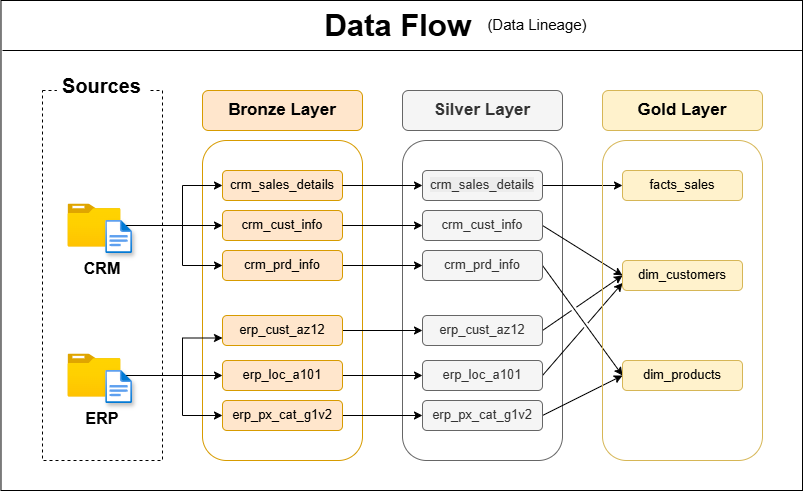

The diagram above was exported from draw.io. Its source (the exported page's mxGraphModel, read from the mxfile embedded in the PNG):
<mxGraphModel dx="884" dy="513" grid="1" gridSize="10" guides="1" tooltips="1" connect="1" arrows="1" fold="1" page="1" pageScale="1" pageWidth="1100" pageHeight="850" math="0" shadow="0">
  <root>
    <mxCell id="0" />
    <mxCell id="1" parent="0" />
    <mxCell id="ieHkZ1Xorx_fc5cB3cDV-4" parent="1" style="rounded=0;whiteSpace=wrap;html=1;hachureGap=4;fontFamily=Architects Daughter;fontSource=https%3A%2F%2Ffonts.googleapis.com%2Fcss%3Ffamily%3DArchitects%2BDaughter;" value="" vertex="1">
      <mxGeometry height="490" width="801.52" x="38.48" y="30" as="geometry" />
    </mxCell>
    <mxCell id="-qEcexP_1I0pgXP4OoWm-1" parent="1" style="rounded=1;whiteSpace=wrap;html=1;hachureGap=4;fontFamily=Architects Daughter;fontSource=https%3A%2F%2Ffonts.googleapis.com%2Fcss%3Ffamily%3DArchitects%2BDaughter;fillColor=#f5f5f5;strokeColor=#666666;fontColor=#333333;" value="&lt;font face=&quot;Helvetica&quot; style=&quot;font-size: 17px;&quot;&gt;&lt;b style=&quot;&quot;&gt;Silver Layer&lt;/b&gt;&lt;/font&gt;" vertex="1">
      <mxGeometry height="40" width="160" x="440" y="120" as="geometry" />
    </mxCell>
    <mxCell id="-qEcexP_1I0pgXP4OoWm-2" parent="1" style="rounded=1;whiteSpace=wrap;html=1;hachureGap=4;fontFamily=Architects Daughter;fontSource=https%3A%2F%2Ffonts.googleapis.com%2Fcss%3Ffamily%3DArchitects%2BDaughter;fillColor=none;strokeColor=#666666;fontColor=#333333;" value="" vertex="1">
      <mxGeometry height="320" width="160" x="440" y="170" as="geometry" />
    </mxCell>
    <mxCell id="WoF0R8xtXD-PWkkE8Vl2-15" edge="1" parent="1" source="-qEcexP_1I0pgXP4OoWm-3" style="edgeStyle=orthogonalEdgeStyle;rounded=0;hachureGap=4;orthogonalLoop=1;jettySize=auto;html=1;entryX=0;entryY=0.5;entryDx=0;entryDy=0;fontFamily=Architects Daughter;fontSource=https%3A%2F%2Ffonts.googleapis.com%2Fcss%3Ffamily%3DArchitects%2BDaughter;" target="WoF0R8xtXD-PWkkE8Vl2-12">
      <mxGeometry relative="1" as="geometry" />
    </mxCell>
    <mxCell id="-qEcexP_1I0pgXP4OoWm-3" parent="1" style="rounded=1;whiteSpace=wrap;html=1;hachureGap=4;fontFamily=Architects Daughter;fontSource=https%3A%2F%2Ffonts.googleapis.com%2Fcss%3Ffamily%3DArchitects%2BDaughter;fillColor=#f5f5f5;strokeColor=#666666;fontColor=#333333;" value="&lt;span style=&quot;color: rgb(51, 51, 51); font-family: Helvetica; font-size: 13px; font-style: normal; font-variant-ligatures: normal; font-variant-caps: normal; font-weight: 400; letter-spacing: normal; orphans: 2; text-align: center; text-indent: 0px; text-transform: none; widows: 2; word-spacing: 0px; -webkit-text-stroke-width: 0px; white-space: normal; background-color: rgb(236, 236, 236); text-decoration-thickness: initial; text-decoration-style: initial; text-decoration-color: initial; display: inline !important; float: none;&quot;&gt;crm_sales_details&lt;/span&gt;" vertex="1">
      <mxGeometry height="30" width="120" x="460" y="200" as="geometry" />
    </mxCell>
    <mxCell id="WoF0R8xtXD-PWkkE8Vl2-20" edge="1" parent="1" source="-qEcexP_1I0pgXP4OoWm-4" style="rounded=0;hachureGap=4;orthogonalLoop=1;jettySize=auto;html=1;entryX=0;entryY=0.5;entryDx=0;entryDy=0;fontFamily=Architects Daughter;fontSource=https%3A%2F%2Ffonts.googleapis.com%2Fcss%3Ffamily%3DArchitects%2BDaughter;exitX=1;exitY=0.5;exitDx=0;exitDy=0;jumpStyle=gap;" target="WoF0R8xtXD-PWkkE8Vl2-13">
      <mxGeometry relative="1" as="geometry" />
    </mxCell>
    <mxCell id="-qEcexP_1I0pgXP4OoWm-4" parent="1" style="rounded=1;whiteSpace=wrap;html=1;hachureGap=4;fontFamily=Architects Daughter;fontSource=https%3A%2F%2Ffonts.googleapis.com%2Fcss%3Ffamily%3DArchitects%2BDaughter;fillColor=#f5f5f5;strokeColor=#666666;fontColor=#333333;" value="&lt;span style=&quot;font-family: Helvetica; font-size: 13px;&quot;&gt;crm_cust_info&lt;/span&gt;" vertex="1">
      <mxGeometry height="30" width="120" x="460" y="240" as="geometry" />
    </mxCell>
    <mxCell id="WoF0R8xtXD-PWkkE8Vl2-24" edge="1" parent="1" source="-qEcexP_1I0pgXP4OoWm-5" style="rounded=0;hachureGap=4;orthogonalLoop=1;jettySize=auto;html=1;entryX=0;entryY=0.5;entryDx=0;entryDy=0;fontFamily=Architects Daughter;fontSource=https%3A%2F%2Ffonts.googleapis.com%2Fcss%3Ffamily%3DArchitects%2BDaughter;exitX=1;exitY=0.5;exitDx=0;exitDy=0;jumpStyle=gap;" target="WoF0R8xtXD-PWkkE8Vl2-14">
      <mxGeometry relative="1" as="geometry" />
    </mxCell>
    <mxCell id="-qEcexP_1I0pgXP4OoWm-5" parent="1" style="rounded=1;whiteSpace=wrap;html=1;hachureGap=4;fontFamily=Architects Daughter;fontSource=https%3A%2F%2Ffonts.googleapis.com%2Fcss%3Ffamily%3DArchitects%2BDaughter;fillColor=#f5f5f5;strokeColor=#666666;fontColor=#333333;" value="&lt;span style=&quot;font-family: Helvetica; font-size: 13px;&quot;&gt;crm_prd_info&lt;/span&gt;" vertex="1">
      <mxGeometry height="30" width="120" x="460" y="280" as="geometry" />
    </mxCell>
    <mxCell id="WoF0R8xtXD-PWkkE8Vl2-22" edge="1" parent="1" source="-qEcexP_1I0pgXP4OoWm-6" style="rounded=0;hachureGap=4;orthogonalLoop=1;jettySize=auto;html=1;entryX=0;entryY=0.5;entryDx=0;entryDy=0;fontFamily=Architects Daughter;fontSource=https%3A%2F%2Ffonts.googleapis.com%2Fcss%3Ffamily%3DArchitects%2BDaughter;exitX=1;exitY=0.5;exitDx=0;exitDy=0;jumpStyle=gap;" target="WoF0R8xtXD-PWkkE8Vl2-13">
      <mxGeometry relative="1" as="geometry" />
    </mxCell>
    <mxCell id="-qEcexP_1I0pgXP4OoWm-6" parent="1" style="rounded=1;whiteSpace=wrap;html=1;hachureGap=4;fontFamily=Architects Daughter;fontSource=https%3A%2F%2Ffonts.googleapis.com%2Fcss%3Ffamily%3DArchitects%2BDaughter;fillColor=#f5f5f5;strokeColor=#666666;fontColor=#333333;" value="&lt;font face=&quot;Helvetica&quot; style=&quot;font-size: 13px;&quot;&gt;erp_cust_az12&lt;/font&gt;" vertex="1">
      <mxGeometry height="30" width="120" x="460" y="345" as="geometry" />
    </mxCell>
    <mxCell id="WoF0R8xtXD-PWkkE8Vl2-23" edge="1" parent="1" source="-qEcexP_1I0pgXP4OoWm-7" style="rounded=0;hachureGap=4;orthogonalLoop=1;jettySize=auto;html=1;fontFamily=Architects Daughter;fontSource=https%3A%2F%2Ffonts.googleapis.com%2Fcss%3Ffamily%3DArchitects%2BDaughter;entryX=0;entryY=0.75;entryDx=0;entryDy=0;exitX=1;exitY=0.5;exitDx=0;exitDy=0;jumpStyle=gap;" target="WoF0R8xtXD-PWkkE8Vl2-13" value="">
      <mxGeometry relative="1" as="geometry" />
    </mxCell>
    <mxCell id="-qEcexP_1I0pgXP4OoWm-7" parent="1" style="rounded=1;whiteSpace=wrap;html=1;hachureGap=4;fontFamily=Architects Daughter;fontSource=https%3A%2F%2Ffonts.googleapis.com%2Fcss%3Ffamily%3DArchitects%2BDaughter;fillColor=#f5f5f5;strokeColor=#666666;fontColor=#333333;" value="&lt;font face=&quot;Helvetica&quot; style=&quot;font-size: 13px;&quot;&gt;erp_loc_a101&lt;/font&gt;" vertex="1">
      <mxGeometry height="30" width="120" x="460" y="390" as="geometry" />
    </mxCell>
    <mxCell id="WoF0R8xtXD-PWkkE8Vl2-25" edge="1" parent="1" source="-qEcexP_1I0pgXP4OoWm-8" style="rounded=0;hachureGap=4;orthogonalLoop=1;jettySize=auto;html=1;entryX=0;entryY=0.5;entryDx=0;entryDy=0;fontFamily=Architects Daughter;fontSource=https%3A%2F%2Ffonts.googleapis.com%2Fcss%3Ffamily%3DArchitects%2BDaughter;exitX=1;exitY=0.5;exitDx=0;exitDy=0;jumpStyle=gap;" target="WoF0R8xtXD-PWkkE8Vl2-14">
      <mxGeometry relative="1" as="geometry" />
    </mxCell>
    <mxCell id="-qEcexP_1I0pgXP4OoWm-8" parent="1" style="rounded=1;whiteSpace=wrap;html=1;hachureGap=4;fontFamily=Architects Daughter;fontSource=https%3A%2F%2Ffonts.googleapis.com%2Fcss%3Ffamily%3DArchitects%2BDaughter;fillColor=#f5f5f5;strokeColor=#666666;fontColor=#333333;" value="&lt;font face=&quot;Helvetica&quot; style=&quot;font-size: 13px;&quot;&gt;erp_px_cat_g1v2&lt;/font&gt;" vertex="1">
      <mxGeometry height="30" width="120" x="460" y="430" as="geometry" />
    </mxCell>
    <mxCell id="LUFKHzZ2gJSZ5qOaihmu-2" parent="1" style="rounded=0;whiteSpace=wrap;html=1;hachureGap=4;fontFamily=Architects Daughter;fontSource=https%3A%2F%2Ffonts.googleapis.com%2Fcss%3Ffamily%3DArchitects%2BDaughter;dashed=1;fillStyle=hatch;" value="" vertex="1">
      <mxGeometry height="370" width="120" x="80" y="120" as="geometry" />
    </mxCell>
    <mxCell id="LUFKHzZ2gJSZ5qOaihmu-3" parent="1" style="rounded=0;whiteSpace=wrap;html=1;hachureGap=4;fontFamily=Architects Daughter;fontSource=https%3A%2F%2Ffonts.googleapis.com%2Fcss%3Ffamily%3DArchitects%2BDaughter;strokeColor=none;" value="&lt;font style=&quot;font-size: 20px;&quot; face=&quot;Helvetica&quot;&gt;&lt;b&gt;Sources&lt;/b&gt;&lt;/font&gt;" vertex="1">
      <mxGeometry height="30" width="91.25" x="94.38" y="100" as="geometry" />
    </mxCell>
    <mxCell id="LUFKHzZ2gJSZ5qOaihmu-6" parent="1" style="rounded=1;whiteSpace=wrap;html=1;hachureGap=4;fontFamily=Architects Daughter;fontSource=https%3A%2F%2Ffonts.googleapis.com%2Fcss%3Ffamily%3DArchitects%2BDaughter;fillColor=#ffe6cc;strokeColor=#d79b00;" value="&lt;font face=&quot;Helvetica&quot; style=&quot;font-size: 17px;&quot;&gt;&lt;b style=&quot;&quot;&gt;Bronze Layer&lt;/b&gt;&lt;/font&gt;" vertex="1">
      <mxGeometry height="40" width="160" x="240" y="120" as="geometry" />
    </mxCell>
    <mxCell id="LUFKHzZ2gJSZ5qOaihmu-7" parent="1" style="rounded=1;whiteSpace=wrap;html=1;hachureGap=4;fontFamily=Architects Daughter;fontSource=https%3A%2F%2Ffonts.googleapis.com%2Fcss%3Ffamily%3DArchitects%2BDaughter;fillColor=none;strokeColor=#d79b00;" value="" vertex="1">
      <mxGeometry height="320" width="160" x="240" y="170" as="geometry" />
    </mxCell>
    <mxCell id="-qEcexP_1I0pgXP4OoWm-12" edge="1" parent="1" source="LUFKHzZ2gJSZ5qOaihmu-8" style="edgeStyle=orthogonalEdgeStyle;rounded=0;hachureGap=4;orthogonalLoop=1;jettySize=auto;html=1;entryX=0;entryY=0.5;entryDx=0;entryDy=0;fontFamily=Architects Daughter;fontSource=https%3A%2F%2Ffonts.googleapis.com%2Fcss%3Ffamily%3DArchitects%2BDaughter;strokeColor=none;" target="-qEcexP_1I0pgXP4OoWm-3">
      <mxGeometry relative="1" as="geometry" />
    </mxCell>
    <mxCell id="LUFKHzZ2gJSZ5qOaihmu-8" parent="1" style="rounded=1;whiteSpace=wrap;html=1;hachureGap=4;fontFamily=Architects Daughter;fontSource=https%3A%2F%2Ffonts.googleapis.com%2Fcss%3Ffamily%3DArchitects%2BDaughter;fillColor=#ffe6cc;strokeColor=#d79b00;" value="&lt;span style=&quot;font-family: Helvetica; font-size: 13px;&quot;&gt;crm_sales_details&lt;/span&gt;" vertex="1">
      <mxGeometry height="30" width="120" x="260" y="200" as="geometry" />
    </mxCell>
    <mxCell id="LUFKHzZ2gJSZ5qOaihmu-9" parent="1" style="rounded=1;whiteSpace=wrap;html=1;hachureGap=4;fontFamily=Architects Daughter;fontSource=https%3A%2F%2Ffonts.googleapis.com%2Fcss%3Ffamily%3DArchitects%2BDaughter;fillColor=#ffe6cc;strokeColor=#d79b00;" value="&lt;span style=&quot;font-family: Helvetica; font-size: 13px;&quot;&gt;crm_cust_info&lt;/span&gt;" vertex="1">
      <mxGeometry height="30" width="120" x="260" y="240" as="geometry" />
    </mxCell>
    <mxCell id="-qEcexP_1I0pgXP4OoWm-16" edge="1" parent="1" source="LUFKHzZ2gJSZ5qOaihmu-10" style="edgeStyle=orthogonalEdgeStyle;rounded=0;hachureGap=4;orthogonalLoop=1;jettySize=auto;html=1;fontFamily=Architects Daughter;fontSource=https%3A%2F%2Ffonts.googleapis.com%2Fcss%3Ffamily%3DArchitects%2BDaughter;" target="-qEcexP_1I0pgXP4OoWm-5">
      <mxGeometry relative="1" as="geometry" />
    </mxCell>
    <mxCell id="LUFKHzZ2gJSZ5qOaihmu-10" parent="1" style="rounded=1;whiteSpace=wrap;html=1;hachureGap=4;fontFamily=Architects Daughter;fontSource=https%3A%2F%2Ffonts.googleapis.com%2Fcss%3Ffamily%3DArchitects%2BDaughter;fillColor=#ffe6cc;strokeColor=#d79b00;" value="&lt;span style=&quot;font-family: Helvetica; font-size: 13px;&quot;&gt;crm_prd_info&lt;/span&gt;" vertex="1">
      <mxGeometry height="30" width="120" x="260" y="280" as="geometry" />
    </mxCell>
    <mxCell id="-qEcexP_1I0pgXP4OoWm-17" edge="1" parent="1" source="LUFKHzZ2gJSZ5qOaihmu-11" style="edgeStyle=orthogonalEdgeStyle;rounded=0;hachureGap=4;orthogonalLoop=1;jettySize=auto;html=1;entryX=0;entryY=0.5;entryDx=0;entryDy=0;fontFamily=Architects Daughter;fontSource=https%3A%2F%2Ffonts.googleapis.com%2Fcss%3Ffamily%3DArchitects%2BDaughter;" target="-qEcexP_1I0pgXP4OoWm-6">
      <mxGeometry relative="1" as="geometry" />
    </mxCell>
    <mxCell id="LUFKHzZ2gJSZ5qOaihmu-11" parent="1" style="rounded=1;whiteSpace=wrap;html=1;hachureGap=4;fontFamily=Architects Daughter;fontSource=https%3A%2F%2Ffonts.googleapis.com%2Fcss%3Ffamily%3DArchitects%2BDaughter;fillColor=#ffe6cc;strokeColor=#d79b00;" value="&lt;font face=&quot;Helvetica&quot; style=&quot;font-size: 13px;&quot;&gt;erp_cust_az12&lt;/font&gt;" vertex="1">
      <mxGeometry height="30" width="120" x="260" y="345" as="geometry" />
    </mxCell>
    <mxCell id="-qEcexP_1I0pgXP4OoWm-18" edge="1" parent="1" source="LUFKHzZ2gJSZ5qOaihmu-12" style="edgeStyle=orthogonalEdgeStyle;rounded=0;hachureGap=4;orthogonalLoop=1;jettySize=auto;html=1;fontFamily=Architects Daughter;fontSource=https%3A%2F%2Ffonts.googleapis.com%2Fcss%3Ffamily%3DArchitects%2BDaughter;" target="-qEcexP_1I0pgXP4OoWm-7">
      <mxGeometry relative="1" as="geometry" />
    </mxCell>
    <mxCell id="LUFKHzZ2gJSZ5qOaihmu-12" parent="1" style="rounded=1;whiteSpace=wrap;html=1;hachureGap=4;fontFamily=Architects Daughter;fontSource=https%3A%2F%2Ffonts.googleapis.com%2Fcss%3Ffamily%3DArchitects%2BDaughter;fillColor=#ffe6cc;strokeColor=#d79b00;" value="&lt;font face=&quot;Helvetica&quot; style=&quot;font-size: 13px;&quot;&gt;erp_loc_a101&lt;/font&gt;" vertex="1">
      <mxGeometry height="30" width="120" x="260" y="390" as="geometry" />
    </mxCell>
    <mxCell id="-qEcexP_1I0pgXP4OoWm-19" edge="1" parent="1" source="LUFKHzZ2gJSZ5qOaihmu-13" style="edgeStyle=orthogonalEdgeStyle;rounded=0;hachureGap=4;orthogonalLoop=1;jettySize=auto;html=1;entryX=0;entryY=0.5;entryDx=0;entryDy=0;fontFamily=Architects Daughter;fontSource=https%3A%2F%2Ffonts.googleapis.com%2Fcss%3Ffamily%3DArchitects%2BDaughter;" target="-qEcexP_1I0pgXP4OoWm-8">
      <mxGeometry relative="1" as="geometry" />
    </mxCell>
    <mxCell id="LUFKHzZ2gJSZ5qOaihmu-13" parent="1" style="rounded=1;whiteSpace=wrap;html=1;hachureGap=4;fontFamily=Architects Daughter;fontSource=https%3A%2F%2Ffonts.googleapis.com%2Fcss%3Ffamily%3DArchitects%2BDaughter;fillColor=#ffe6cc;strokeColor=#d79b00;" value="&lt;font face=&quot;Helvetica&quot; style=&quot;font-size: 13px;&quot;&gt;erp_px_cat_g1v2&lt;/font&gt;" vertex="1">
      <mxGeometry height="30" width="120" x="260" y="430" as="geometry" />
    </mxCell>
    <mxCell id="LUFKHzZ2gJSZ5qOaihmu-31" edge="1" parent="1" source="LUFKHzZ2gJSZ5qOaihmu-30" style="edgeStyle=orthogonalEdgeStyle;rounded=0;hachureGap=4;orthogonalLoop=1;jettySize=auto;html=1;fontFamily=Architects Daughter;fontSource=https%3A%2F%2Ffonts.googleapis.com%2Fcss%3Ffamily%3DArchitects%2BDaughter;" target="LUFKHzZ2gJSZ5qOaihmu-9">
      <mxGeometry relative="1" as="geometry" />
    </mxCell>
    <mxCell id="LUFKHzZ2gJSZ5qOaihmu-32" edge="1" parent="1" source="LUFKHzZ2gJSZ5qOaihmu-30" style="edgeStyle=orthogonalEdgeStyle;rounded=0;hachureGap=4;orthogonalLoop=1;jettySize=auto;html=1;fontFamily=Architects Daughter;fontSource=https%3A%2F%2Ffonts.googleapis.com%2Fcss%3Ffamily%3DArchitects%2BDaughter;" target="LUFKHzZ2gJSZ5qOaihmu-8">
      <mxGeometry relative="1" as="geometry">
        <Array as="points">
          <mxPoint x="220" y="255" />
          <mxPoint x="220" y="215" />
        </Array>
      </mxGeometry>
    </mxCell>
    <mxCell id="LUFKHzZ2gJSZ5qOaihmu-33" edge="1" parent="1" source="LUFKHzZ2gJSZ5qOaihmu-30" style="edgeStyle=orthogonalEdgeStyle;rounded=0;hachureGap=4;orthogonalLoop=1;jettySize=auto;html=1;fontFamily=Architects Daughter;fontSource=https%3A%2F%2Ffonts.googleapis.com%2Fcss%3Ffamily%3DArchitects%2BDaughter;entryX=0;entryY=0.5;entryDx=0;entryDy=0;" target="LUFKHzZ2gJSZ5qOaihmu-10">
      <mxGeometry relative="1" as="geometry">
        <Array as="points">
          <mxPoint x="220" y="255" />
          <mxPoint x="220" y="295" />
        </Array>
      </mxGeometry>
    </mxCell>
    <mxCell id="LUFKHzZ2gJSZ5qOaihmu-30" parent="1" style="image;aspect=fixed;html=1;points=[];align=center;fontSize=12;image=img/lib/azure2/general/Folder_Blank.svg;sketch=1;hachureGap=4;jiggle=2;curveFitting=1;fontFamily=Architects Daughter;fontSource=https%3A%2F%2Ffonts.googleapis.com%2Fcss%3Ffamily%3DArchitects%2BDaughter;" value="" vertex="1">
      <mxGeometry height="43" width="52.98" x="105.5" y="233.5" as="geometry" />
    </mxCell>
    <mxCell id="LUFKHzZ2gJSZ5qOaihmu-36" edge="1" parent="1" source="LUFKHzZ2gJSZ5qOaihmu-34" style="edgeStyle=orthogonalEdgeStyle;rounded=0;hachureGap=4;orthogonalLoop=1;jettySize=auto;html=1;fontFamily=Architects Daughter;fontSource=https%3A%2F%2Ffonts.googleapis.com%2Fcss%3Ffamily%3DArchitects%2BDaughter;" target="LUFKHzZ2gJSZ5qOaihmu-12">
      <mxGeometry relative="1" as="geometry" />
    </mxCell>
    <mxCell id="LUFKHzZ2gJSZ5qOaihmu-37" edge="1" parent="1" source="LUFKHzZ2gJSZ5qOaihmu-34" style="edgeStyle=orthogonalEdgeStyle;rounded=0;hachureGap=4;orthogonalLoop=1;jettySize=auto;html=1;fontFamily=Architects Daughter;fontSource=https%3A%2F%2Ffonts.googleapis.com%2Fcss%3Ffamily%3DArchitects%2BDaughter;entryX=0;entryY=0.75;entryDx=0;entryDy=0;" target="LUFKHzZ2gJSZ5qOaihmu-11">
      <mxGeometry relative="1" as="geometry">
        <Array as="points">
          <mxPoint x="220" y="405" />
          <mxPoint x="220" y="368" />
        </Array>
      </mxGeometry>
    </mxCell>
    <mxCell id="LUFKHzZ2gJSZ5qOaihmu-38" edge="1" parent="1" source="LUFKHzZ2gJSZ5qOaihmu-34" style="edgeStyle=orthogonalEdgeStyle;rounded=0;hachureGap=4;orthogonalLoop=1;jettySize=auto;html=1;fontFamily=Architects Daughter;fontSource=https%3A%2F%2Ffonts.googleapis.com%2Fcss%3Ffamily%3DArchitects%2BDaughter;entryX=0;entryY=0.5;entryDx=0;entryDy=0;" target="LUFKHzZ2gJSZ5qOaihmu-13">
      <mxGeometry relative="1" as="geometry">
        <Array as="points">
          <mxPoint x="220" y="405" />
          <mxPoint x="220" y="445" />
        </Array>
      </mxGeometry>
    </mxCell>
    <mxCell id="LUFKHzZ2gJSZ5qOaihmu-34" parent="1" style="image;aspect=fixed;html=1;points=[];align=center;fontSize=12;image=img/lib/azure2/general/Folder_Blank.svg;sketch=1;hachureGap=4;jiggle=2;curveFitting=1;fontFamily=Architects Daughter;fontSource=https%3A%2F%2Ffonts.googleapis.com%2Fcss%3Ffamily%3DArchitects%2BDaughter;" value="" vertex="1">
      <mxGeometry height="43" width="52.98" x="105.5" y="383.5" as="geometry" />
    </mxCell>
    <mxCell id="LUFKHzZ2gJSZ5qOaihmu-39" parent="1" style="text;html=1;whiteSpace=wrap;strokeColor=none;fillColor=none;align=center;verticalAlign=middle;rounded=0;fontFamily=Architects Daughter;fontSource=https%3A%2F%2Ffonts.googleapis.com%2Fcss%3Ffamily%3DArchitects%2BDaughter;" value="&lt;b&gt;&lt;font face=&quot;Helvetica&quot; style=&quot;font-size: 16px;&quot;&gt;CRM&lt;/font&gt;&lt;/b&gt;" vertex="1">
      <mxGeometry height="30" width="60" x="110" y="283" as="geometry" />
    </mxCell>
    <mxCell id="LUFKHzZ2gJSZ5qOaihmu-40" parent="1" style="text;html=1;whiteSpace=wrap;strokeColor=none;fillColor=none;align=center;verticalAlign=middle;rounded=0;fontFamily=Architects Daughter;fontSource=https%3A%2F%2Ffonts.googleapis.com%2Fcss%3Ffamily%3DArchitects%2BDaughter;" value="&lt;b&gt;&lt;font face=&quot;Helvetica&quot; style=&quot;font-size: 16px;&quot;&gt;ERP&lt;/font&gt;&lt;/b&gt;" vertex="1">
      <mxGeometry height="30" width="60" x="110" y="433" as="geometry" />
    </mxCell>
    <mxCell id="-qEcexP_1I0pgXP4OoWm-14" edge="1" parent="1" source="LUFKHzZ2gJSZ5qOaihmu-8" style="edgeStyle=orthogonalEdgeStyle;rounded=0;hachureGap=4;orthogonalLoop=1;jettySize=auto;html=1;fontFamily=Architects Daughter;fontSource=https%3A%2F%2Ffonts.googleapis.com%2Fcss%3Ffamily%3DArchitects%2BDaughter;" target="-qEcexP_1I0pgXP4OoWm-3">
      <mxGeometry relative="1" as="geometry" />
    </mxCell>
    <mxCell id="-qEcexP_1I0pgXP4OoWm-15" edge="1" parent="1" source="LUFKHzZ2gJSZ5qOaihmu-9" style="edgeStyle=orthogonalEdgeStyle;rounded=0;hachureGap=4;orthogonalLoop=1;jettySize=auto;html=1;fontFamily=Architects Daughter;fontSource=https%3A%2F%2Ffonts.googleapis.com%2Fcss%3Ffamily%3DArchitects%2BDaughter;" target="-qEcexP_1I0pgXP4OoWm-4">
      <mxGeometry relative="1" as="geometry" />
    </mxCell>
    <mxCell id="-qEcexP_1I0pgXP4OoWm-21" parent="1" style="text;html=1;whiteSpace=wrap;strokeColor=none;fillColor=none;align=center;verticalAlign=middle;rounded=0;fontFamily=Architects Daughter;fontSource=https%3A%2F%2Ffonts.googleapis.com%2Fcss%3Ffamily%3DArchitects%2BDaughter;" value="&lt;font face=&quot;Helvetica&quot; style=&quot;font-size: 31px;&quot;&gt;&lt;b style=&quot;&quot;&gt;Data Flow&amp;nbsp;&lt;/b&gt;&lt;/font&gt;" vertex="1">
      <mxGeometry height="30" width="320" x="280" y="40" as="geometry" />
    </mxCell>
    <mxCell id="WoF0R8xtXD-PWkkE8Vl2-1" parent="1" style="rounded=1;whiteSpace=wrap;html=1;hachureGap=4;fontFamily=Architects Daughter;fontSource=https%3A%2F%2Ffonts.googleapis.com%2Fcss%3Ffamily%3DArchitects%2BDaughter;fillColor=#fff2cc;strokeColor=#d6b656;" value="&lt;font face=&quot;Helvetica&quot; style=&quot;font-size: 17px;&quot;&gt;&lt;b style=&quot;&quot;&gt;Gold Layer&lt;/b&gt;&lt;/font&gt;" vertex="1">
      <mxGeometry height="40" width="160" x="640" y="120" as="geometry" />
    </mxCell>
    <mxCell id="WoF0R8xtXD-PWkkE8Vl2-2" parent="1" style="rounded=1;whiteSpace=wrap;html=1;hachureGap=4;fontFamily=Architects Daughter;fontSource=https%3A%2F%2Ffonts.googleapis.com%2Fcss%3Ffamily%3DArchitects%2BDaughter;fillColor=none;strokeColor=#d6b656;" value="" vertex="1">
      <mxGeometry height="320" width="160" x="640" y="170" as="geometry" />
    </mxCell>
    <mxCell id="WoF0R8xtXD-PWkkE8Vl2-12" parent="1" style="rounded=1;whiteSpace=wrap;html=1;hachureGap=4;fontFamily=Architects Daughter;fontSource=https%3A%2F%2Ffonts.googleapis.com%2Fcss%3Ffamily%3DArchitects%2BDaughter;fillColor=#fff2cc;strokeColor=#d6b656;" value="&lt;font face=&quot;Helvetica&quot;&gt;&lt;span style=&quot;font-size: 13px;&quot;&gt;facts_sales&lt;/span&gt;&lt;/font&gt;" vertex="1">
      <mxGeometry height="30" width="120" x="660" y="200" as="geometry" />
    </mxCell>
    <mxCell id="WoF0R8xtXD-PWkkE8Vl2-13" parent="1" style="rounded=1;whiteSpace=wrap;html=1;hachureGap=4;fontFamily=Architects Daughter;fontSource=https%3A%2F%2Ffonts.googleapis.com%2Fcss%3Ffamily%3DArchitects%2BDaughter;fillColor=#fff2cc;strokeColor=#d6b656;" value="&lt;font face=&quot;Helvetica&quot;&gt;&lt;span style=&quot;font-size: 13px;&quot;&gt;dim_customers&lt;/span&gt;&lt;/font&gt;" vertex="1">
      <mxGeometry height="30" width="120" x="660" y="290" as="geometry" />
    </mxCell>
    <mxCell id="WoF0R8xtXD-PWkkE8Vl2-14" parent="1" style="rounded=1;whiteSpace=wrap;html=1;hachureGap=4;fontFamily=Architects Daughter;fontSource=https%3A%2F%2Ffonts.googleapis.com%2Fcss%3Ffamily%3DArchitects%2BDaughter;fillColor=#fff2cc;strokeColor=#d6b656;" value="&lt;font face=&quot;Helvetica&quot;&gt;&lt;span style=&quot;font-size: 13px;&quot;&gt;dim_products&lt;/span&gt;&lt;/font&gt;" vertex="1">
      <mxGeometry height="30" width="120" x="660" y="390" as="geometry" />
    </mxCell>
    <mxCell id="ieHkZ1Xorx_fc5cB3cDV-1" parent="1" style="text;html=1;whiteSpace=wrap;strokeColor=none;fillColor=none;align=center;verticalAlign=middle;rounded=0;fontFamily=Architects Daughter;fontSource=https%3A%2F%2Ffonts.googleapis.com%2Fcss%3Ffamily%3DArchitects%2BDaughter;" value="&lt;font style=&quot;font-size: 15px;&quot; face=&quot;Helvetica&quot;&gt;(Data Lineage)&lt;/font&gt;" vertex="1">
      <mxGeometry height="30" width="170" x="490" y="40" as="geometry" />
    </mxCell>
    <mxCell id="ieHkZ1Xorx_fc5cB3cDV-2" edge="1" parent="1" style="endArrow=none;html=1;rounded=0;hachureGap=4;fontFamily=Architects Daughter;fontSource=https%3A%2F%2Ffonts.googleapis.com%2Fcss%3Ffamily%3DArchitects%2BDaughter;" value="">
      <mxGeometry height="50" relative="1" width="50" as="geometry">
        <mxPoint x="40" y="80" as="sourcePoint" />
        <mxPoint x="840" y="80" as="targetPoint" />
      </mxGeometry>
    </mxCell>
    <mxCell id="ieHkZ1Xorx_fc5cB3cDV-7" parent="1" style="image;aspect=fixed;html=1;points=[];align=center;fontSize=12;image=img/lib/azure2/general/File.svg;sketch=1;hachureGap=4;jiggle=2;curveFitting=1;fontFamily=Architects Daughter;fontSource=https://fonts.googleapis.com/css?family=Architects+Daughter;shadow=1;" value="" vertex="1">
      <mxGeometry height="33" width="26.78" x="143.22" y="250" as="geometry" />
    </mxCell>
    <mxCell id="ieHkZ1Xorx_fc5cB3cDV-8" parent="1" style="image;aspect=fixed;html=1;points=[];align=center;fontSize=12;image=img/lib/azure2/general/File.svg;sketch=1;hachureGap=4;jiggle=2;curveFitting=1;fontFamily=Architects Daughter;fontSource=https://fonts.googleapis.com/css?family=Architects+Daughter;shadow=1;" value="" vertex="1">
      <mxGeometry height="33" width="26.78" x="143.22" y="400" as="geometry" />
    </mxCell>
  </root>
</mxGraphModel>